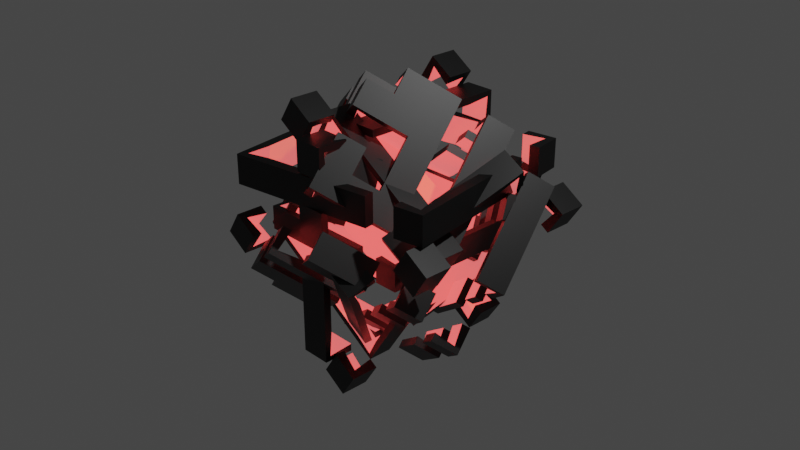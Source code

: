 # Source: dark_tesseract.blend  (saved by Blender 3.6.11; exported with 4.5.12 LTS)
import bpy
from mathutils import Matrix  # noqa: F401  (used for matrix-valued properties, if any)

bpy.ops.wm.read_factory_settings(use_empty=True)
scene = bpy.context.scene
scene.name = 'Scene'

# ---- collections
col_collection = bpy.data.collections.new('Collection'); scene.collection.children.link(col_collection)

# ---- materials (node trees are filled in below, after node groups)
mat_box_out = bpy.data.materials.new('box out')
mat_box_out.alpha_threshold = 0.0
mat_box_out.use_transparent_shadow = False
mat_box_out.roughness = 0.5
mat_box_out.line_color = (0.0, 0.0, 0.0, 1.0)
mat_inner = bpy.data.materials.new('inner')
mat_inner.use_transparent_shadow = False
mat_inner_001 = bpy.data.materials.new('inner.001')
mat_inner_001.use_transparent_shadow = False

# ---- material node trees
mat_box_out.use_nodes = True; mat_box_out.node_tree.nodes.clear()
_N = mat_box_out.node_tree.nodes; _L = mat_box_out.node_tree.links
n0 = _N.new('ShaderNodeOutputMaterial'); n0.name = 'Material Output'; n0.location = (300, 300)
n1 = _N.new('ShaderNodeBsdfPrincipled'); n1.name = 'Principled BSDF'; n1.location = (10, 300)
n1.distribution = 'GGX'
n1.subsurface_method = 'RANDOM_WALK_SKIN'
n1.inputs[0].default_value = (0.0, 0.0, 0.0, 1.0)
n1.inputs[3].default_value = 1.45
n1.inputs[27].default_value = (0.0, 0.0, 0.0, 1.0)
n1.inputs[28].default_value = 1.0
_L.new(n1.outputs[0], n0.inputs[0])
n0.is_active_output = True
mat_inner.use_nodes = True; mat_inner.node_tree.nodes.clear()
_N = mat_inner.node_tree.nodes; _L = mat_inner.node_tree.links
n0 = _N.new('ShaderNodeBsdfPrincipled'); n0.name = 'Principled BSDF'; n0.location = (10, 300)
n0.distribution = 'GGX'
n0.subsurface_method = 'RANDOM_WALK_SKIN'
n0.inputs[0].default_value = (0.8, 0.09271, 0.0, 1.0)
n0.inputs[3].default_value = 1.45
n0.inputs[27].default_value = (1.0, 0.1374, 0.1411, 1.0)
n0.inputs[28].default_value = 1.0
n1 = _N.new('ShaderNodeOutputMaterial'); n1.name = 'Material Output'; n1.location = (300, 300)
_L.new(n0.outputs[0], n1.inputs[0])
n1.is_active_output = True
mat_inner_001.use_nodes = True; mat_inner_001.node_tree.nodes.clear()
_N = mat_inner_001.node_tree.nodes; _L = mat_inner_001.node_tree.links
n0 = _N.new('ShaderNodeBsdfPrincipled'); n0.name = 'Principled BSDF'; n0.location = (10, 300)
n0.distribution = 'GGX'
n0.subsurface_method = 'RANDOM_WALK_SKIN'
n0.inputs[0].default_value = (0.8, 0.09271, 0.0, 1.0)
n0.inputs[3].default_value = 1.45
n0.inputs[27].default_value = (1.0, 0.1374, 0.1411, 1.0)
n0.inputs[28].default_value = 1.0
n1 = _N.new('ShaderNodeOutputMaterial'); n1.name = 'Material Output'; n1.location = (300, 300)
_L.new(n0.outputs[0], n1.inputs[0])
n1.is_active_output = True

# ---- world
world_world = bpy.data.worlds.new('World'); scene.world = world_world
world_world.use_nodes = True; world_world.node_tree.nodes.clear()
_N = world_world.node_tree.nodes; _L = world_world.node_tree.links
n0 = _N.new('ShaderNodeOutputWorld'); n0.name = 'World Output'; n0.location = (300, 300)
n1 = _N.new('ShaderNodeBackground'); n1.name = 'Background'; n1.location = (10, 300)
n1.inputs[0].default_value = (0.05088, 0.05088, 0.05088, 1.0)
_L.new(n1.outputs[0], n0.inputs[0])
n0.is_active_output = True
world_world.color = (0.05088, 0.05088, 0.05088)
world_world.use_sun_shadow = False
world_world.sun_shadow_jitter_overblur = 0.0

# ---- cameras
cam_camera = bpy.data.cameras.new('Camera')
cam_camera.clip_end = 100.0
cam_camera.ortho_scale = 7.314

# ---- lights
light_light = bpy.data.lights.new('Light', 'POINT')
light_light.transmission_factor = 0.0
light_light.energy = 1000.0
light_light.shadow_soft_size = 0.1
light_light.shadow_maximum_resolution = 0.006
light_light.use_absolute_resolution = True

# ---- meshes
me_cube = bpy.data.meshes.new('Cube')
me_cube.from_pydata([(-1.0, 0.7143, -1.0), (-1.0, 0.4286, -1.0), (-1.0, 0.1429, -1.0), (-1.0, -0.1429, -1.0), (-1.0, -0.4286, -1.0), (0.4286, 1.0, -1.0), (0.1429, 1.0, -1.0), (-0.1429, 1.0, -1.0), (-0.4286, 1.0, -1.0), (-0.7143, 1.0, -1.0), (1.0, 1.0, 0.4286), (1.0, 1.0, 0.1429), (1.0, 1.0, -0.1429), (1.0, 1.0, -0.4286), (1.0, 1.0, -0.7143), (-1.0, -1.0, -0.7143), (-1.0, -1.0, -0.4286), (-1.0, -1.0, -0.1429), (-1.0, -1.0, 0.1429), (-1.0, -1.0, 0.4286), (1.0, -1.0, 0.4286), (1.0, -1.0, 0.1429), (1.0, -1.0, -0.1429), (1.0, -1.0, -0.4286), (1.0, -1.0, -0.7143), (-1.0, 1.0, 0.4286), (-1.0, 1.0, 0.1429), (-1.0, 1.0, -0.1429), (-1.0, 1.0, -0.4286), (-1.0, 1.0, -0.7143), (0.4286, -1.0, 1.0), (0.1429, -1.0, 1.0), (-0.1429, -1.0, 1.0), (-0.4286, -1.0, 1.0), (-0.7143, -1.0, 1.0), (1.0, 0.7143, 1.0), (1.0, 0.4286, 1.0), (1.0, 0.1429, 1.0), (1.0, -0.1429, 1.0), (1.0, -0.4286, 1.0), (-0.7143, -1.0, -1.0), (-0.4286, -1.0, -1.0), (-0.1429, -1.0, -1.0), (0.1429, -1.0, -1.0), (0.4286, -1.0, -1.0), (-1.0, -0.4286, 1.0), (-1.0, -0.1429, 1.0), (-1.0, 0.1429, 1.0), (-1.0, 0.4286, 1.0), (-1.0, 0.7143, 1.0), (-0.7143, 1.0, 1.0), (-0.4286, 1.0, 1.0), (-0.1429, 1.0, 1.0), (0.1429, 1.0, 1.0), (0.4286, 1.0, 1.0), (1.0, -0.4286, -1.0), (1.0, -0.1429, -1.0), (1.0, 0.1429, -1.0), (1.0, 0.4286, -1.0), (-0.7143, 1.0, -0.7143), (-0.4286, 1.0, -0.7143), (-0.1429, 1.0, -0.7143), (0.1429, 1.0, -0.7143), (0.4286, 1.0, -0.7143), (0.7143, 1.0, -0.7143), (-0.7143, 1.0, -0.4286), (-0.4286, 1.0, -0.4286), (-0.1429, 1.0, -0.4286), (0.1429, 1.0, -0.4286), (0.4286, 1.0, -0.4286), (0.7143, 1.0, -0.4286), (-0.7143, 1.0, -0.1429), (-0.4286, 1.0, -0.1429), (-0.1429, 1.0, -0.1429), (0.1429, 1.0, -0.1429), (0.4286, 1.0, -0.1429), (0.7143, 1.0, -0.1429), (-0.7143, 1.0, 0.1429), (-0.4286, 1.0, 0.1429), (-0.1429, 1.0, 0.1429), (0.1429, 1.0, 0.1429), (0.4286, 1.0, 0.1429), (0.7143, 1.0, 0.1429), (-0.7143, 1.0, 0.4286), (-0.4286, 1.0, 0.4286), (-0.1429, 1.0, 0.4286), (0.1429, 1.0, 0.4286), (0.4286, 1.0, 0.4286), (0.7143, 1.0, 0.4286), (-0.7143, 1.0, 0.7143), (-0.4286, 1.0, 0.7143), (-0.1429, 1.0, 0.7143), (0.1429, 1.0, 0.7143), (0.4286, 1.0, 0.7143), (1.0, 0.7143, -0.7143), (1.0, 0.4286, -0.7143), (1.0, 0.1429, -0.7143), (1.0, -0.1429, -0.7143), (1.0, -0.4286, -0.7143), (1.0, -0.7143, -0.7143), (1.0, 0.7143, -0.4286), (1.0, 0.4286, -0.4286), (1.0, 0.1429, -0.4286), (1.0, -0.1429, -0.4286), (1.0, -0.4286, -0.4286), (1.0, -0.7143, -0.4286), (1.0, 0.7143, -0.1429), (1.0, -0.1429, -0.1429), (1.0, -0.4286, -0.1429), (1.0, -0.7143, -0.1429), (1.0, 0.7143, 0.1429), (1.0, 0.4286, 0.1429), (1.0, -0.1429, 0.1429), (1.0, -0.4286, 0.1429), (1.0, -0.7143, 0.1429), (1.0, 0.7143, 0.4286), (1.0, 0.4286, 0.4286), (1.0, -0.1429, 0.4286), (1.0, -0.4286, 0.4286), (1.0, -0.7143, 0.4286), (1.0, 0.7143, 0.7143), (1.0, 0.4286, 0.7143), (1.0, 0.1429, 0.7143), (1.0, -0.1429, 0.7143), (1.0, -0.4286, 0.7143), (-0.7143, 0.7143, -1.0), (-0.7143, 0.4286, -1.0), (-0.7143, 0.1429, -1.0), (-0.7143, -0.1429, -1.0), (-0.7143, -0.4286, -1.0), (-0.7143, -0.7143, -1.0), (-0.4286, 0.7143, -1.0), (-0.4286, 0.4286, -1.0), (-0.4286, 0.1429, -1.0), (-0.4286, -0.1429, -1.0), (-0.4286, -0.4286, -1.0), (-0.4286, -0.7143, -1.0), (-0.1429, 0.7143, -1.0), (-0.1429, 0.4286, -1.0), (-0.1429, 0.1429, -1.0), (-0.1429, -0.1429, -1.0), (-0.1429, -0.4286, -1.0), (-0.1429, -0.7143, -1.0), (0.1429, 0.7143, -1.0), (0.1429, 0.4286, -1.0), (0.1429, 0.1429, -1.0), (0.1429, -0.1429, -1.0), (0.1429, -0.4286, -1.0), (0.1429, -0.7143, -1.0), (0.4286, 0.7143, -1.0), (0.4286, 0.4286, -1.0), (0.4286, 0.1429, -1.0), (0.4286, -0.1429, -1.0), (0.4286, -0.4286, -1.0), (0.4286, -0.7143, -1.0), (0.7143, 0.4286, -1.0), (0.7143, 0.1429, -1.0), (0.7143, -0.1429, -1.0), (0.7143, -0.4286, -1.0), (-1.0, -0.7143, -0.7143), (-1.0, -0.4286, -0.7143), (-1.0, -0.1429, -0.7143), (-1.0, 0.1429, -0.7143), (-1.0, 0.4286, -0.7143), (-1.0, 0.7143, -0.7143), (-1.0, -0.7143, -0.4286), (-1.0, -0.4286, -0.4286), (-1.0, -0.1429, -0.4286), (-1.0, 0.1429, -0.4286), (-1.0, 0.4286, -0.4286), (-1.0, 0.7143, -0.4286), (-1.0, -0.7143, -0.1429), (-1.0, -0.4286, -0.1429), (-1.0, -0.1429, -0.1429), (-1.0, 0.1429, -0.1429), (-1.0, 0.4286, -0.1429), (-1.0, 0.7143, -0.1429), (-1.0, -0.7143, 0.1429), (-1.0, -0.4286, 0.1429), (-1.0, -0.1429, 0.1429), (-1.0, 0.1429, 0.1429), (-1.0, 0.4286, 0.1429), (-1.0, 0.7143, 0.1429), (-1.0, -0.7143, 0.4286), (-1.0, -0.4286, 0.4286), (-1.0, -0.1429, 0.4286), (-1.0, 0.1429, 0.4286), (-1.0, 0.4286, 0.4286), (-1.0, 0.7143, 0.4286), (-1.0, -0.4286, 0.7143), (-1.0, -0.1429, 0.7143), (-1.0, 0.1429, 0.7143), (-1.0, 0.4286, 0.7143), (-1.0, 0.7143, 0.7143), (0.7143, -1.0, -0.7143), (0.4286, -1.0, -0.7143), (0.1429, -1.0, -0.7143), (-0.1429, -1.0, -0.7143), (-0.4286, -1.0, -0.7143), (-0.7143, -1.0, -0.7143), (0.7143, -1.0, -0.4286), (0.4286, -1.0, -0.4286), (0.1429, -1.0, -0.4286), (-0.1429, -1.0, -0.4286), (-0.4286, -1.0, -0.4286), (-0.7143, -1.0, -0.4286), (0.7143, -1.0, -0.1429), (0.4286, -1.0, -0.1429), (0.1429, -1.0, -0.1429), (-0.1429, -1.0, -0.1429), (-0.4286, -1.0, -0.1429), (-0.7143, -1.0, -0.1429), (0.7143, -1.0, 0.1429), (0.4286, -1.0, 0.1429), (0.1429, -1.0, 0.1429), (-0.1429, -1.0, 0.1429), (-0.4286, -1.0, 0.1429), (-0.7143, -1.0, 0.1429), (0.7143, -1.0, 0.4286), (0.4286, -1.0, 0.4286), (0.1429, -1.0, 0.4286), (-0.1429, -1.0, 0.4286), (-0.4286, -1.0, 0.4286), (-0.7143, -1.0, 0.4286), (0.4286, -1.0, 0.7143), (0.1429, -1.0, 0.7143), (-0.1429, -1.0, 0.7143), (-0.4286, -1.0, 0.7143), (-0.7143, -1.0, 0.7143), (0.7143, 0.7143, 1.0), (0.7143, 0.4286, 1.0), (0.7143, 0.1429, 1.0), (0.7143, -0.1429, 1.0), (0.7143, -0.4286, 1.0), (0.4286, 0.7143, 1.0), (0.4286, 0.4286, 1.0), (0.4286, 0.1429, 1.0), (0.4286, -0.1429, 1.0), (0.4286, -0.4286, 1.0), (0.4286, -0.7143, 1.0), (0.1429, 0.7143, 1.0), (0.1429, 0.4286, 1.0), (0.1429, 0.1429, 1.0), (0.1429, -0.1429, 1.0), (0.1429, -0.4286, 1.0), (0.1429, -0.7143, 1.0), (-0.1429, 0.7143, 1.0), (-0.1429, 0.4286, 1.0), (-0.1429, 0.1429, 1.0), (-0.1429, -0.1429, 1.0), (-0.1429, -0.4286, 1.0), (-0.1429, -0.7143, 1.0), (-0.4286, 0.7143, 1.0), (-0.4286, 0.4286, 1.0), (-0.4286, 0.1429, 1.0), (-0.4286, -0.1429, 1.0), (-0.4286, -0.4286, 1.0), (-0.4286, -0.7143, 1.0), (-0.7143, 0.7143, 1.0), (-0.7143, 0.4286, 1.0), (-0.7143, 0.1429, 1.0), (-0.7143, -0.1429, 1.0), (-0.7143, -0.4286, 1.0), (-0.7143, -0.7143, 1.0)], [], [(64, 70, 13, 14), (70, 76, 12, 13), (82, 88, 10, 11), (9, 59, 60, 8), (8, 60, 61, 7), (6, 62, 63, 5), (29, 28, 65, 59), (59, 65, 66, 60), (60, 66, 67, 61), (62, 68, 69, 63), (28, 27, 71, 65), (65, 71, 72, 66), (66, 72, 73, 67), (68, 74, 75, 69), (26, 25, 83, 77), (77, 83, 84, 78), (78, 84, 85, 79), (80, 86, 87, 81), (89, 50, 51, 90), (90, 51, 52, 91), (92, 53, 54, 93), (99, 105, 23, 24), (105, 109, 22, 23), (114, 119, 20, 21), (58, 95, 96, 57), (56, 97, 98, 55), (14, 13, 100, 94), (95, 101, 102, 96), (97, 103, 104, 98), (13, 12, 106, 100), (103, 107, 108, 104), (11, 10, 115, 110), (110, 115, 116, 111), (112, 117, 118, 113), (120, 35, 36, 121), (122, 37, 38, 123), (123, 38, 39, 124), (130, 136, 41, 40), (136, 142, 42, 41), (148, 154, 44, 43), (0, 125, 126, 1), (1, 126, 127, 2), (3, 128, 129, 4), (9, 8, 131, 125), (128, 134, 135, 129), (8, 7, 137, 131), (132, 138, 139, 133), (133, 139, 140, 134), (134, 140, 141, 135), (6, 5, 149, 143), (143, 149, 150, 144), (144, 150, 151, 145), (146, 152, 153, 147), (155, 58, 57, 156), (157, 56, 55, 158), (164, 170, 28, 29), (170, 176, 27, 28), (182, 188, 25, 26), (4, 160, 161, 3), (2, 162, 163, 1), (1, 163, 164, 0), (15, 16, 165, 159), (160, 166, 167, 161), (163, 169, 170, 164), (16, 17, 171, 165), (166, 172, 173, 167), (167, 173, 174, 168), (168, 174, 175, 169), (169, 175, 176, 170), (18, 19, 183, 177), (178, 184, 185, 179), (179, 185, 186, 180), (181, 187, 188, 182), (189, 45, 46, 190), (190, 46, 47, 191), (192, 48, 49, 193), (199, 205, 16, 15), (205, 211, 17, 16), (217, 223, 19, 18), (44, 195, 196, 43), (42, 197, 198, 41), (41, 198, 199, 40), (24, 23, 200, 194), (195, 201, 202, 196), (197, 203, 204, 198), (198, 204, 205, 199), (23, 22, 206, 200), (201, 207, 208, 202), (203, 209, 210, 204), (204, 210, 211, 205), (21, 20, 218, 212), (213, 219, 220, 214), (215, 221, 222, 216), (216, 222, 223, 217), (224, 30, 31, 225), (226, 32, 33, 227), (227, 33, 34, 228), (239, 245, 31, 30), (251, 257, 33, 32), (257, 263, 34, 33), (35, 229, 230, 36), (36, 230, 231, 37), (37, 231, 232, 38), (38, 232, 233, 39), (54, 53, 240, 234), (234, 240, 241, 235), (235, 241, 242, 236), (236, 242, 243, 237), (237, 243, 244, 238), (52, 51, 252, 246), (246, 252, 253, 247), (247, 253, 254, 248), (248, 254, 255, 249), (249, 255, 256, 250), (51, 50, 258, 252), (252, 258, 259, 253), (255, 261, 262, 256), (258, 49, 48, 259), (260, 47, 46, 261), (261, 46, 45, 262)])
_uv = me_cube.uv_layers.new(name='UVMap')
_uv.uv.foreach_set('vector', [0.4107, 0.4643, 0.4464, 0.4643, 0.4464, 0.5, 0.4107, 0.5, 0.4464, 0.4643, 0.4821, 0.4643, 0.4821, 0.5, 0.4464, 0.5, 0.5179, 0.4643, 0.5536, 0.4643, 0.5536, 0.5, 0.5179, 0.5, 0.375, 0.2857, 0.4107, 0.2857, 0.4107, 0.3214, 0.375, 0.3214, 0.375, 0.3214, 0.4107, 0.3214, 0.4107, 0.3571, 0.375, 0.3571, 0.375, 0.3929, 0.4107, 0.3929, 0.4107, 0.4286, 0.375, 0.4286, 0.4107, 0.25, 0.4464, 0.25, 0.4464, 0.2857, 0.4107, 0.2857, 0.4107, 0.2857, 0.4464, 0.2857, 0.4464, 0.3214, 0.4107, 0.3214, 0.4107, 0.3214, 0.4464, 0.3214, 0.4464, 0.3571, 0.4107, 0.3571, 0.4107, 0.3929, 0.4464, 0.3929, 0.4464, 0.4286, 0.4107, 0.4286, 0.4464, 0.25, 0.4821, 0.25, 0.4821, 0.2857, 0.4464, 0.2857, 0.4464, 0.2857, 0.4821, 0.2857, 0.4821, 0.3214, 0.4464, 0.3214, 0.4464, 0.3214, 0.4821, 0.3214, 0.4821, 0.3571, 0.4464, 0.3571, 0.4464, 0.3929, 0.4821, 0.3929, 0.4821, 0.4286, 0.4464, 0.4286, 0.5179, 0.25, 0.5536, 0.25, 0.5536, 0.2857, 0.5179, 0.2857, 0.5179, 0.2857, 0.5536, 0.2857, 0.5536, 0.3214, 0.5179, 0.3214, 0.5179, 0.3214, 0.5536, 0.3214, 0.5536, 0.3571, 0.5179, 0.3571, 0.5179, 0.3929, 0.5536, 0.3929, 0.5536, 0.4286, 0.5179, 0.4286, 0.5893, 0.2857, 0.625, 0.2857, 0.625, 0.3214, 0.5893, 0.3214, 0.5893, 0.3214, 0.625, 0.3214, 0.625, 0.3571, 0.5893, 0.3571, 0.5893, 0.3929, 0.625, 0.3929, 0.625, 0.4286, 0.5893, 0.4286, 0.4107, 0.7143, 0.4464, 0.7143, 0.4464, 0.75, 0.4107, 0.75, 0.4464, 0.7143, 0.4821, 0.7143, 0.4821, 0.75, 0.4464, 0.75, 0.5179, 0.7143, 0.5536, 0.7143, 0.5536, 0.75, 0.5179, 0.75, 0.375, 0.5714, 0.4107, 0.5714, 0.4107, 0.6071, 0.375, 0.6071, 0.375, 0.6429, 0.4107, 0.6429, 0.4107, 0.6786, 0.375, 0.6786, 0.4107, 0.5, 0.4464, 0.5, 0.4464, 0.5357, 0.4107, 0.5357, 0.4107, 0.5714, 0.4464, 0.5714, 0.4464, 0.6071, 0.4107, 0.6071, 0.4107, 0.6429, 0.4464, 0.6429, 0.4464, 0.6786, 0.4107, 0.6786, 0.4464, 0.5, 0.4821, 0.5, 0.4821, 0.5357, 0.4464, 0.5357, 0.4464, 0.6429, 0.4821, 0.6429, 0.4821, 0.6786, 0.4464, 0.6786, 0.5179, 0.5, 0.5536, 0.5, 0.5536, 0.5357, 0.5179, 0.5357, 0.5179, 0.5357, 0.5536, 0.5357, 0.5536, 0.5714, 0.5179, 0.5714, 0.5179, 0.6429, 0.5536, 0.6429, 0.5536, 0.6786, 0.5179, 0.6786, 0.5893, 0.5357, 0.625, 0.5357, 0.625, 0.5714, 0.5893, 0.5714, 0.5893, 0.6071, 0.625, 0.6071, 0.625, 0.6429, 0.5893, 0.6429, 0.5893, 0.6429, 0.625, 0.6429, 0.625, 0.6786, 0.5893, 0.6786, 0.1607, 0.7143, 0.1964, 0.7143, 0.1964, 0.75, 0.1607, 0.75, 0.1964, 0.7143, 0.2321, 0.7143, 0.2321, 0.75, 0.1964, 0.75, 0.2679, 0.7143, 0.3036, 0.7143, 0.3036, 0.75, 0.2679, 0.75, 0.125, 0.5357, 0.1607, 0.5357, 0.1607, 0.5714, 0.125, 0.5714, 0.125, 0.5714, 0.1607, 0.5714, 0.1607, 0.6071, 0.125, 0.6071, 0.125, 0.6429, 0.1607, 0.6429, 0.1607, 0.6786, 0.125, 0.6786, 0.1607, 0.5, 0.1964, 0.5, 0.1964, 0.5357, 0.1607, 0.5357, 0.1607, 0.6429, 0.1964, 0.6429, 0.1964, 0.6786, 0.1607, 0.6786, 0.1964, 0.5, 0.2321, 0.5, 0.2321, 0.5357, 0.1964, 0.5357, 0.1964, 0.5714, 0.2321, 0.5714, 0.2321, 0.6071, 0.1964, 0.6071, 0.1964, 0.6071, 0.2321, 0.6071, 0.2321, 0.6429, 0.1964, 0.6429, 0.1964, 0.6429, 0.2321, 0.6429, 0.2321, 0.6786, 0.1964, 0.6786, 0.2679, 0.5, 0.3036, 0.5, 0.3036, 0.5357, 0.2679, 0.5357, 0.2679, 0.5357, 0.3036, 0.5357, 0.3036, 0.5714, 0.2679, 0.5714, 0.2679, 0.5714, 0.3036, 0.5714, 0.3036, 0.6071, 0.2679, 0.6071, 0.2679, 0.6429, 0.3036, 0.6429, 0.3036, 0.6786, 0.2679, 0.6786, 0.3393, 0.5714, 0.375, 0.5714, 0.375, 0.6071, 0.3393, 0.6071, 0.3393, 0.6429, 0.375, 0.6429, 0.375, 0.6786, 0.3393, 0.6786, 0.4107, 0.2143, 0.4464, 0.2143, 0.4464, 0.25, 0.4107, 0.25, 0.4464, 0.2143, 0.4821, 0.2143, 0.4821, 0.25, 0.4464, 0.25, 0.5179, 0.2143, 0.5536, 0.2143, 0.5536, 0.25, 0.5179, 0.25, 0.375, 0.07143, 0.4107, 0.07143, 0.4107, 0.1071, 0.375, 0.1071, 0.375, 0.1429, 0.4107, 0.1429, 0.4107, 0.1786, 0.375, 0.1786, 0.375, 0.1786, 0.4107, 0.1786, 0.4107, 0.2143, 0.375, 0.2143, 0.4107, 0.0, 0.4464, 0.0, 0.4464, 0.03571, 0.4107, 0.03571, 0.4107, 0.07143, 0.4464, 0.07143, 0.4464, 0.1071, 0.4107, 0.1071, 0.4107, 0.1786, 0.4464, 0.1786, 0.4464, 0.2143, 0.4107, 0.2143, 0.4464, 0.0, 0.4821, 0.0, 0.4821, 0.03571, 0.4464, 0.03571, 0.4464, 0.07143, 0.4821, 0.07143, 0.4821, 0.1071, 0.4464, 0.1071, 0.4464, 0.1071, 0.4821, 0.1071, 0.4821, 0.1429, 0.4464, 0.1429, 0.4464, 0.1429, 0.4821, 0.1429, 0.4821, 0.1786, 0.4464, 0.1786, 0.4464, 0.1786, 0.4821, 0.1786, 0.4821, 0.2143, 0.4464, 0.2143, 0.5179, 0.0, 0.5536, 0.0, 0.5536, 0.03571, 0.5179, 0.03571, 0.5179, 0.07143, 0.5536, 0.07143, 0.5536, 0.1071, 0.5179, 0.1071, 0.5179, 0.1071, 0.5536, 0.1071, 0.5536, 0.1429, 0.5179, 0.1429, 0.5179, 0.1786, 0.5536, 0.1786, 0.5536, 0.2143, 0.5179, 0.2143, 0.5893, 0.07143, 0.625, 0.07143, 0.625, 0.1071, 0.5893, 0.1071, 0.5893, 0.1071, 0.625, 0.1071, 0.625, 0.1429, 0.5893, 0.1429, 0.5893, 0.1786, 0.625, 0.1786, 0.625, 0.2143, 0.5893, 0.2143, 0.4107, 0.9643, 0.4464, 0.9643, 0.4464, 1.0, 0.4107, 1.0, 0.4464, 0.9643, 0.4821, 0.9643, 0.4821, 1.0, 0.4464, 1.0, 0.5179, 0.9643, 0.5536, 0.9643, 0.5536, 1.0, 0.5179, 1.0, 0.375, 0.8214, 0.4107, 0.8214, 0.4107, 0.8571, 0.375, 0.8571, 0.375, 0.8929, 0.4107, 0.8929, 0.4107, 0.9286, 0.375, 0.9286, 0.375, 0.9286, 0.4107, 0.9286, 0.4107, 0.9643, 0.375, 0.9643, 0.4107, 0.75, 0.4464, 0.75, 0.4464, 0.7857, 0.4107, 0.7857, 0.4107, 0.8214, 0.4464, 0.8214, 0.4464, 0.8571, 0.4107, 0.8571, 0.4107, 0.8929, 0.4464, 0.8929, 0.4464, 0.9286, 0.4107, 0.9286, 0.4107, 0.9286, 0.4464, 0.9286, 0.4464, 0.9643, 0.4107, 0.9643, 0.4464, 0.75, 0.4821, 0.75, 0.4821, 0.7857, 0.4464, 0.7857, 0.4464, 0.8214, 0.4821, 0.8214, 0.4821, 0.8571, 0.4464, 0.8571, 0.4464, 0.8929, 0.4821, 0.8929, 0.4821, 0.9286, 0.4464, 0.9286, 0.4464, 0.9286, 0.4821, 0.9286, 0.4821, 0.9643, 0.4464, 0.9643, 0.5179, 0.75, 0.5536, 0.75, 0.5536, 0.7857, 0.5179, 0.7857, 0.5179, 0.8214, 0.5536, 0.8214, 0.5536, 0.8571, 0.5179, 0.8571, 0.5179, 0.8929, 0.5536, 0.8929, 0.5536, 0.9286, 0.5179, 0.9286, 0.5179, 0.9286, 0.5536, 0.9286, 0.5536, 0.9643, 0.5179, 0.9643, 0.5893, 0.8214, 0.625, 0.8214, 0.625, 0.8571, 0.5893, 0.8571, 0.5893, 0.8929, 0.625, 0.8929, 0.625, 0.9286, 0.5893, 0.9286, 0.5893, 0.9286, 0.625, 0.9286, 0.625, 0.9643, 0.5893, 0.9643, 0.6964, 0.7143, 0.7321, 0.7143, 0.7321, 0.75, 0.6964, 0.75, 0.7679, 0.7143, 0.8036, 0.7143, 0.8036, 0.75, 0.7679, 0.75, 0.8036, 0.7143, 0.8393, 0.7143, 0.8393, 0.75, 0.8036, 0.75, 0.625, 0.5357, 0.6607, 0.5357, 0.6607, 0.5714, 0.625, 0.5714, 0.625, 0.5714, 0.6607, 0.5714, 0.6607, 0.6071, 0.625, 0.6071, 0.625, 0.6071, 0.6607, 0.6071, 0.6607, 0.6429, 0.625, 0.6429, 0.625, 0.6429, 0.6607, 0.6429, 0.6607, 0.6786, 0.625, 0.6786, 0.6964, 0.5, 0.7321, 0.5, 0.7321, 0.5357, 0.6964, 0.5357, 0.6964, 0.5357, 0.7321, 0.5357, 0.7321, 0.5714, 0.6964, 0.5714, 0.6964, 0.5714, 0.7321, 0.5714, 0.7321, 0.6071, 0.6964, 0.6071, 0.6964, 0.6071, 0.7321, 0.6071, 0.7321, 0.6429, 0.6964, 0.6429, 0.6964, 0.6429, 0.7321, 0.6429, 0.7321, 0.6786, 0.6964, 0.6786, 0.7679, 0.5, 0.8036, 0.5, 0.8036, 0.5357, 0.7679, 0.5357, 0.7679, 0.5357, 0.8036, 0.5357, 0.8036, 0.5714, 0.7679, 0.5714, 0.7679, 0.5714, 0.8036, 0.5714, 0.8036, 0.6071, 0.7679, 0.6071, 0.7679, 0.6071, 0.8036, 0.6071, 0.8036, 0.6429, 0.7679, 0.6429, 0.7679, 0.6429, 0.8036, 0.6429, 0.8036, 0.6786, 0.7679, 0.6786, 0.8036, 0.5, 0.8393, 0.5, 0.8393, 0.5357, 0.8036, 0.5357, 0.8036, 0.5357, 0.8393, 0.5357, 0.8393, 0.5714, 0.8036, 0.5714, 0.8036, 0.6429, 0.8393, 0.6429, 0.8393, 0.6786, 0.8036, 0.6786, 0.8393, 0.5357, 0.875, 0.5357, 0.875, 0.5714, 0.8393, 0.5714, 0.8393, 0.6071, 0.875, 0.6071, 0.875, 0.6429, 0.8393, 0.6429, 0.8393, 0.6429, 0.875, 0.6429, 0.875, 0.6786, 0.8393, 0.6786])
me_cube.materials.append(mat_box_out)
me_cube.materials.append(mat_inner)
me_cube.use_mirror_vertex_groups = False
me_cube.update()
me_cube_001 = bpy.data.meshes.new('Cube.001')
me_cube_001.from_pydata([(-1.0, -0.4286, -1.0), (-1.0, -0.7143, -1.0), (1.0, -0.4286, 1.0), (1.0, -0.7143, 1.0), (-1.0, -0.7143, 1.0), (-1.0, -0.4286, 1.0), (1.0, -0.7143, -1.0), (1.0, -0.4286, -1.0), (1.0, -0.4286, -0.7143), (1.0, -0.7143, -0.7143), (1.0, -0.4286, -0.4286), (1.0, -0.7143, -0.4286), (1.0, -0.4286, -0.1429), (1.0, -0.7143, -0.1429), (1.0, -0.4286, 0.1429), (1.0, -0.7143, 0.1429), (1.0, -0.4286, 0.4286), (1.0, -0.7143, 0.4286), (1.0, -0.4286, 0.7143), (1.0, -0.7143, 0.7143), (-0.7143, -0.4286, -1.0), (-0.7143, -0.7143, -1.0), (-0.4286, -0.4286, -1.0), (-0.4286, -0.7143, -1.0), (-0.1429, -0.4286, -1.0), (-0.1429, -0.7143, -1.0), (0.1429, -0.4286, -1.0), (0.1429, -0.7143, -1.0), (0.4286, -0.4286, -1.0), (0.4286, -0.7143, -1.0), (0.7143, -0.4286, -1.0), (0.7143, -0.7143, -1.0), (-1.0, -0.7143, -0.7143), (-1.0, -0.4286, -0.7143), (-1.0, -0.7143, -0.4286), (-1.0, -0.4286, -0.4286), (-1.0, -0.7143, -0.1429), (-1.0, -0.4286, -0.1429), (-1.0, -0.7143, 0.1429), (-1.0, -0.4286, 0.1429), (-1.0, -0.7143, 0.4286), (-1.0, -0.4286, 0.4286), (-1.0, -0.7143, 0.7143), (-1.0, -0.4286, 0.7143), (0.7143, -0.4286, 1.0), (0.7143, -0.7143, 1.0), (0.4286, -0.4286, 1.0), (0.4286, -0.7143, 1.0), (0.1429, -0.4286, 1.0), (0.1429, -0.7143, 1.0), (-0.1429, -0.4286, 1.0), (-0.1429, -0.7143, 1.0), (-0.4286, -0.4286, 1.0), (-0.4286, -0.7143, 1.0), (-0.7143, -0.4286, 1.0), (-0.7143, -0.7143, 1.0)], [], [(7, 8, 9, 6), (8, 10, 11, 9), (10, 12, 13, 11), (12, 14, 15, 13), (14, 16, 17, 15), (16, 18, 19, 17), (18, 2, 3, 19), (0, 20, 21, 1), (20, 22, 23, 21), (22, 24, 25, 23), (24, 26, 27, 25), (26, 28, 29, 27), (28, 30, 31, 29), (30, 7, 6, 31), (1, 32, 33, 0), (32, 34, 35, 33), (34, 36, 37, 35), (36, 38, 39, 37), (38, 40, 41, 39), (40, 42, 43, 41), (42, 4, 5, 43), (2, 44, 45, 3), (44, 46, 47, 45), (46, 48, 49, 47), (48, 50, 51, 49), (50, 52, 53, 51), (52, 54, 55, 53), (54, 5, 4, 55)])
_uv = me_cube_001.uv_layers.new(name='UVMap')
_uv.uv.foreach_set('vector', [0.375, 0.6786, 0.4107, 0.6786, 0.4107, 0.7143, 0.375, 0.7143, 0.4107, 0.6786, 0.4464, 0.6786, 0.4464, 0.7143, 0.4107, 0.7143, 0.4464, 0.6786, 0.4821, 0.6786, 0.4821, 0.7143, 0.4464, 0.7143, 0.4821, 0.6786, 0.5179, 0.6786, 0.5179, 0.7143, 0.4821, 0.7143, 0.5179, 0.6786, 0.5536, 0.6786, 0.5536, 0.7143, 0.5179, 0.7143, 0.5536, 0.6786, 0.5893, 0.6786, 0.5893, 0.7143, 0.5536, 0.7143, 0.5893, 0.6786, 0.625, 0.6786, 0.625, 0.7143, 0.5893, 0.7143, 0.125, 0.6786, 0.1607, 0.6786, 0.1607, 0.7143, 0.125, 0.7143, 0.1607, 0.6786, 0.1964, 0.6786, 0.1964, 0.7143, 0.1607, 0.7143, 0.1964, 0.6786, 0.2321, 0.6786, 0.2321, 0.7143, 0.1964, 0.7143, 0.2321, 0.6786, 0.2679, 0.6786, 0.2679, 0.7143, 0.2321, 0.7143, 0.2679, 0.6786, 0.3036, 0.6786, 0.3036, 0.7143, 0.2679, 0.7143, 0.3036, 0.6786, 0.3393, 0.6786, 0.3393, 0.7143, 0.3036, 0.7143, 0.3393, 0.6786, 0.375, 0.6786, 0.375, 0.7143, 0.3393, 0.7143, 0.375, 0.03571, 0.4107, 0.03571, 0.4107, 0.07143, 0.375, 0.07143, 0.4107, 0.03571, 0.4464, 0.03571, 0.4464, 0.07143, 0.4107, 0.07143, 0.4464, 0.03571, 0.4821, 0.03571, 0.4821, 0.07143, 0.4464, 0.07143, 0.4821, 0.03571, 0.5179, 0.03571, 0.5179, 0.07143, 0.4821, 0.07143, 0.5179, 0.03571, 0.5536, 0.03571, 0.5536, 0.07143, 0.5179, 0.07143, 0.5536, 0.03571, 0.5893, 0.03571, 0.5893, 0.07143, 0.5536, 0.07143, 0.5893, 0.03571, 0.625, 0.03571, 0.625, 0.07143, 0.5893, 0.07143, 0.625, 0.6786, 0.6607, 0.6786, 0.6607, 0.7143, 0.625, 0.7143, 0.6607, 0.6786, 0.6964, 0.6786, 0.6964, 0.7143, 0.6607, 0.7143, 0.6964, 0.6786, 0.7321, 0.6786, 0.7321, 0.7143, 0.6964, 0.7143, 0.7321, 0.6786, 0.7679, 0.6786, 0.7679, 0.7143, 0.7321, 0.7143, 0.7679, 0.6786, 0.8036, 0.6786, 0.8036, 0.7143, 0.7679, 0.7143, 0.8036, 0.6786, 0.8393, 0.6786, 0.8393, 0.7143, 0.8036, 0.7143, 0.8393, 0.6786, 0.875, 0.6786, 0.875, 0.7143, 0.8393, 0.7143])
me_cube_001.materials.append(mat_box_out)
me_cube_001.materials.append(mat_inner)
me_cube_001.use_mirror_vertex_groups = False
me_cube_001.update()
me_cube_002 = bpy.data.meshes.new('Cube.002')
me_cube_002.from_pydata([(0.7143, 1.0, -1.0), (0.4286, 1.0, -1.0), (0.7143, -1.0, 1.0), (0.4286, -1.0, 1.0), (0.4286, -1.0, -1.0), (0.7143, -1.0, -1.0), (0.4286, 1.0, 1.0), (0.7143, 1.0, 1.0), (0.4286, 1.0, -0.7143), (0.7143, 1.0, -0.7143), (0.4286, 1.0, -0.4286), (0.7143, 1.0, -0.4286), (0.4286, 1.0, -0.1429), (0.7143, 1.0, -0.1429), (0.4286, 1.0, 0.1429), (0.7143, 1.0, 0.1429), (0.4286, 1.0, 0.4286), (0.7143, 1.0, 0.4286), (0.4286, 1.0, 0.7143), (0.7143, 1.0, 0.7143), (0.4286, 0.7143, -1.0), (0.4286, 0.4286, -1.0), (0.4286, 0.1429, -1.0), (0.4286, -0.1429, -1.0), (0.4286, -0.4286, -1.0), (0.4286, -0.7143, -1.0), (0.7143, 0.7143, -1.0), (0.7143, 0.4286, -1.0), (0.7143, 0.1429, -1.0), (0.7143, -0.1429, -1.0), (0.7143, -0.4286, -1.0), (0.7143, -0.7143, -1.0), (0.7143, -1.0, -0.7143), (0.4286, -1.0, -0.7143), (0.7143, -1.0, -0.4286), (0.4286, -1.0, -0.4286), (0.7143, -1.0, -0.1429), (0.4286, -1.0, -0.1429), (0.7143, -1.0, 0.1429), (0.4286, -1.0, 0.1429), (0.7143, -1.0, 0.4286), (0.4286, -1.0, 0.4286), (0.7143, -1.0, 0.7143), (0.4286, -1.0, 0.7143), (0.7143, 0.7143, 1.0), (0.7143, 0.4286, 1.0), (0.7143, 0.1429, 1.0), (0.7143, -0.1429, 1.0), (0.7143, -0.4286, 1.0), (0.7143, -0.7143, 1.0), (0.4286, 0.7143, 1.0), (0.4286, 0.4286, 1.0), (0.4286, 0.1429, 1.0), (0.4286, -0.1429, 1.0), (0.4286, -0.4286, 1.0), (0.4286, -0.7143, 1.0)], [], [(1, 8, 9, 0), (8, 10, 11, 9), (10, 12, 13, 11), (12, 14, 15, 13), (14, 16, 17, 15), (16, 18, 19, 17), (18, 6, 7, 19), (25, 31, 5, 4), (1, 0, 26, 20), (20, 26, 27, 21), (21, 27, 28, 22), (22, 28, 29, 23), (23, 29, 30, 24), (5, 32, 33, 4), (32, 34, 35, 33), (34, 36, 37, 35), (36, 38, 39, 37), (38, 40, 41, 39), (40, 42, 43, 41), (42, 2, 3, 43), (49, 55, 3, 2), (7, 6, 50, 44), (44, 50, 51, 45), (45, 51, 52, 46), (46, 52, 53, 47), (47, 53, 54, 48)])
_uv = me_cube_002.uv_layers.new(name='UVMap')
_uv.uv.foreach_set('vector', [0.375, 0.4286, 0.4107, 0.4286, 0.4107, 0.4643, 0.375, 0.4643, 0.4107, 0.4286, 0.4464, 0.4286, 0.4464, 0.4643, 0.4107, 0.4643, 0.4464, 0.4286, 0.4821, 0.4286, 0.4821, 0.4643, 0.4464, 0.4643, 0.4821, 0.4286, 0.5179, 0.4286, 0.5179, 0.4643, 0.4821, 0.4643, 0.5179, 0.4286, 0.5536, 0.4286, 0.5536, 0.4643, 0.5179, 0.4643, 0.5536, 0.4286, 0.5893, 0.4286, 0.5893, 0.4643, 0.5536, 0.4643, 0.5893, 0.4286, 0.625, 0.4286, 0.625, 0.4643, 0.5893, 0.4643, 0.3036, 0.7143, 0.3393, 0.7143, 0.3393, 0.75, 0.3036, 0.75, 0.3036, 0.5, 0.3393, 0.5, 0.3393, 0.5357, 0.3036, 0.5357, 0.3036, 0.5357, 0.3393, 0.5357, 0.3393, 0.5714, 0.3036, 0.5714, 0.3036, 0.5714, 0.3393, 0.5714, 0.3393, 0.6071, 0.3036, 0.6071, 0.3036, 0.6071, 0.3393, 0.6071, 0.3393, 0.6429, 0.3036, 0.6429, 0.3036, 0.6429, 0.3393, 0.6429, 0.3393, 0.6786, 0.3036, 0.6786, 0.375, 0.7857, 0.4107, 0.7857, 0.4107, 0.8214, 0.375, 0.8214, 0.4107, 0.7857, 0.4464, 0.7857, 0.4464, 0.8214, 0.4107, 0.8214, 0.4464, 0.7857, 0.4821, 0.7857, 0.4821, 0.8214, 0.4464, 0.8214, 0.4821, 0.7857, 0.5179, 0.7857, 0.5179, 0.8214, 0.4821, 0.8214, 0.5179, 0.7857, 0.5536, 0.7857, 0.5536, 0.8214, 0.5179, 0.8214, 0.5536, 0.7857, 0.5893, 0.7857, 0.5893, 0.8214, 0.5536, 0.8214, 0.5893, 0.7857, 0.625, 0.7857, 0.625, 0.8214, 0.5893, 0.8214, 0.6607, 0.7143, 0.6964, 0.7143, 0.6964, 0.75, 0.6607, 0.75, 0.6607, 0.5, 0.6964, 0.5, 0.6964, 0.5357, 0.6607, 0.5357, 0.6607, 0.5357, 0.6964, 0.5357, 0.6964, 0.5714, 0.6607, 0.5714, 0.6607, 0.5714, 0.6964, 0.5714, 0.6964, 0.6071, 0.6607, 0.6071, 0.6607, 0.6071, 0.6964, 0.6071, 0.6964, 0.6429, 0.6607, 0.6429, 0.6607, 0.6429, 0.6964, 0.6429, 0.6964, 0.6786, 0.6607, 0.6786])
me_cube_002.materials.append(mat_box_out)
me_cube_002.materials.append(mat_inner)
me_cube_002.use_mirror_vertex_groups = False
me_cube_002.update()
me_cube_003 = bpy.data.meshes.new('Cube.003')
me_cube_003.from_pydata([(1.0, 1.0, 0.1429), (1.0, 1.0, -0.1429), (-1.0, -1.0, -0.1429), (-1.0, -1.0, 0.1429), (1.0, -1.0, 0.1429), (1.0, -1.0, -0.1429), (-1.0, 1.0, 0.1429), (-1.0, 1.0, -0.1429), (-0.7143, 1.0, -0.1429), (-0.4286, 1.0, -0.1429), (-0.1429, 1.0, -0.1429), (0.1429, 1.0, -0.1429), (0.4286, 1.0, -0.1429), (0.7143, 1.0, -0.1429), (-0.7143, 1.0, 0.1429), (-0.4286, 1.0, 0.1429), (-0.1429, 1.0, 0.1429), (0.1429, 1.0, 0.1429), (0.4286, 1.0, 0.1429), (0.7143, 1.0, 0.1429), (1.0, 0.7143, -0.1429), (1.0, 0.4286, -0.1429), (1.0, 0.1429, -0.1429), (1.0, -0.1429, -0.1429), (1.0, -0.4286, -0.1429), (1.0, -0.7143, -0.1429), (1.0, 0.7143, 0.1429), (1.0, 0.4286, 0.1429), (1.0, 0.1429, 0.1429), (1.0, -0.1429, 0.1429), (1.0, -0.4286, 0.1429), (1.0, -0.7143, 0.1429), (-1.0, -0.7143, -0.1429), (-1.0, -0.4286, -0.1429), (-1.0, -0.1429, -0.1429), (-1.0, 0.1429, -0.1429), (-1.0, 0.4286, -0.1429), (-1.0, 0.7143, -0.1429), (-1.0, -0.7143, 0.1429), (-1.0, -0.4286, 0.1429), (-1.0, -0.1429, 0.1429), (-1.0, 0.1429, 0.1429), (-1.0, 0.4286, 0.1429), (-1.0, 0.7143, 0.1429), (0.7143, -1.0, -0.1429), (0.4286, -1.0, -0.1429), (0.1429, -1.0, -0.1429), (-0.1429, -1.0, -0.1429), (-0.4286, -1.0, -0.1429), (-0.7143, -1.0, -0.1429), (0.7143, -1.0, 0.1429), (0.4286, -1.0, 0.1429), (0.1429, -1.0, 0.1429), (-0.1429, -1.0, 0.1429), (-0.4286, -1.0, 0.1429), (-0.7143, -1.0, 0.1429)], [], [(13, 19, 0, 1), (7, 6, 14, 8), (8, 14, 15, 9), (9, 15, 16, 10), (10, 16, 17, 11), (11, 17, 18, 12), (25, 31, 4, 5), (1, 0, 26, 20), (20, 26, 27, 21), (21, 27, 28, 22), (22, 28, 29, 23), (23, 29, 30, 24), (37, 43, 6, 7), (2, 3, 38, 32), (33, 39, 40, 34), (34, 40, 41, 35), (35, 41, 42, 36), (36, 42, 43, 37), (49, 55, 3, 2), (5, 4, 50, 44), (45, 51, 52, 46), (46, 52, 53, 47), (47, 53, 54, 48), (48, 54, 55, 49)])
_uv = me_cube_003.uv_layers.new(name='UVMap')
_uv.uv.foreach_set('vector', [0.4821, 0.4643, 0.5179, 0.4643, 0.5179, 0.5, 0.4821, 0.5, 0.4821, 0.25, 0.5179, 0.25, 0.5179, 0.2857, 0.4821, 0.2857, 0.4821, 0.2857, 0.5179, 0.2857, 0.5179, 0.3214, 0.4821, 0.3214, 0.4821, 0.3214, 0.5179, 0.3214, 0.5179, 0.3571, 0.4821, 0.3571, 0.4821, 0.3571, 0.5179, 0.3571, 0.5179, 0.3929, 0.4821, 0.3929, 0.4821, 0.3929, 0.5179, 0.3929, 0.5179, 0.4286, 0.4821, 0.4286, 0.4821, 0.7143, 0.5179, 0.7143, 0.5179, 0.75, 0.4821, 0.75, 0.4821, 0.5, 0.5179, 0.5, 0.5179, 0.5357, 0.4821, 0.5357, 0.4821, 0.5357, 0.5179, 0.5357, 0.5179, 0.5714, 0.4821, 0.5714, 0.4821, 0.5714, 0.5179, 0.5714, 0.5179, 0.6071, 0.4821, 0.6071, 0.4821, 0.6071, 0.5179, 0.6071, 0.5179, 0.6429, 0.4821, 0.6429, 0.4821, 0.6429, 0.5179, 0.6429, 0.5179, 0.6786, 0.4821, 0.6786, 0.4821, 0.2143, 0.5179, 0.2143, 0.5179, 0.25, 0.4821, 0.25, 0.4821, 0.0, 0.5179, 0.0, 0.5179, 0.03571, 0.4821, 0.03571, 0.4821, 0.07143, 0.5179, 0.07143, 0.5179, 0.1071, 0.4821, 0.1071, 0.4821, 0.1071, 0.5179, 0.1071, 0.5179, 0.1429, 0.4821, 0.1429, 0.4821, 0.1429, 0.5179, 0.1429, 0.5179, 0.1786, 0.4821, 0.1786, 0.4821, 0.1786, 0.5179, 0.1786, 0.5179, 0.2143, 0.4821, 0.2143, 0.4821, 0.9643, 0.5179, 0.9643, 0.5179, 1.0, 0.4821, 1.0, 0.4821, 0.75, 0.5179, 0.75, 0.5179, 0.7857, 0.4821, 0.7857, 0.4821, 0.8214, 0.5179, 0.8214, 0.5179, 0.8571, 0.4821, 0.8571, 0.4821, 0.8571, 0.5179, 0.8571, 0.5179, 0.8929, 0.4821, 0.8929, 0.4821, 0.8929, 0.5179, 0.8929, 0.5179, 0.9286, 0.4821, 0.9286, 0.4821, 0.9286, 0.5179, 0.9286, 0.5179, 0.9643, 0.4821, 0.9643])
me_cube_003.materials.append(mat_box_out)
me_cube_003.materials.append(mat_inner)
me_cube_003.use_mirror_vertex_groups = False
me_cube_003.update()
me_cube_004 = bpy.data.meshes.new('Cube.004')
me_cube_004.from_pydata([(1.0, 1.0, 0.7143), (1.0, 1.0, 0.4286), (-1.0, -1.0, 0.4286), (-1.0, -1.0, 0.7143), (1.0, -1.0, 0.7143), (1.0, -1.0, 0.4286), (-1.0, 1.0, 0.7143), (-1.0, 1.0, 0.4286), (-0.7143, 1.0, 0.4286), (-0.4286, 1.0, 0.4286), (-0.1429, 1.0, 0.4286), (0.1429, 1.0, 0.4286), (0.4286, 1.0, 0.4286), (0.7143, 1.0, 0.4286), (-0.7143, 1.0, 0.7143), (-0.4286, 1.0, 0.7143), (-0.1429, 1.0, 0.7143), (0.1429, 1.0, 0.7143), (0.4286, 1.0, 0.7143), (0.7143, 1.0, 0.7143), (1.0, 0.7143, 0.4286), (1.0, 0.4286, 0.4286), (1.0, 0.1429, 0.4286), (1.0, -0.1429, 0.4286), (1.0, -0.4286, 0.4286), (1.0, -0.7143, 0.4286), (1.0, 0.7143, 0.7143), (1.0, 0.4286, 0.7143), (1.0, 0.1429, 0.7143), (1.0, -0.1429, 0.7143), (1.0, -0.4286, 0.7143), (1.0, -0.7143, 0.7143), (-1.0, -0.7143, 0.4286), (-1.0, -0.4286, 0.4286), (-1.0, -0.1429, 0.4286), (-1.0, 0.1429, 0.4286), (-1.0, 0.4286, 0.4286), (-1.0, 0.7143, 0.4286), (-1.0, -0.7143, 0.7143), (-1.0, -0.4286, 0.7143), (-1.0, -0.1429, 0.7143), (-1.0, 0.1429, 0.7143), (-1.0, 0.4286, 0.7143), (-1.0, 0.7143, 0.7143), (0.7143, -1.0, 0.4286), (0.4286, -1.0, 0.4286), (0.1429, -1.0, 0.4286), (-0.1429, -1.0, 0.4286), (-0.4286, -1.0, 0.4286), (-0.7143, -1.0, 0.4286), (0.7143, -1.0, 0.7143), (0.4286, -1.0, 0.7143), (0.1429, -1.0, 0.7143), (-0.1429, -1.0, 0.7143), (-0.4286, -1.0, 0.7143), (-0.7143, -1.0, 0.7143)], [], [(13, 19, 0, 1), (7, 6, 14, 8), (8, 14, 15, 9), (9, 15, 16, 10), (10, 16, 17, 11), (11, 17, 18, 12), (25, 31, 4, 5), (1, 0, 26, 20), (20, 26, 27, 21), (21, 27, 28, 22), (22, 28, 29, 23), (23, 29, 30, 24), (37, 43, 6, 7), (2, 3, 38, 32), (33, 39, 40, 34), (34, 40, 41, 35), (35, 41, 42, 36), (36, 42, 43, 37), (49, 55, 3, 2), (5, 4, 50, 44), (45, 51, 52, 46), (46, 52, 53, 47), (47, 53, 54, 48), (48, 54, 55, 49)])
_uv = me_cube_004.uv_layers.new(name='UVMap')
_uv.uv.foreach_set('vector', [0.5536, 0.4643, 0.5893, 0.4643, 0.5893, 0.5, 0.5536, 0.5, 0.5536, 0.25, 0.5893, 0.25, 0.5893, 0.2857, 0.5536, 0.2857, 0.5536, 0.2857, 0.5893, 0.2857, 0.5893, 0.3214, 0.5536, 0.3214, 0.5536, 0.3214, 0.5893, 0.3214, 0.5893, 0.3571, 0.5536, 0.3571, 0.5536, 0.3571, 0.5893, 0.3571, 0.5893, 0.3929, 0.5536, 0.3929, 0.5536, 0.3929, 0.5893, 0.3929, 0.5893, 0.4286, 0.5536, 0.4286, 0.5536, 0.7143, 0.5893, 0.7143, 0.5893, 0.75, 0.5536, 0.75, 0.5536, 0.5, 0.5893, 0.5, 0.5893, 0.5357, 0.5536, 0.5357, 0.5536, 0.5357, 0.5893, 0.5357, 0.5893, 0.5714, 0.5536, 0.5714, 0.5536, 0.5714, 0.5893, 0.5714, 0.5893, 0.6071, 0.5536, 0.6071, 0.5536, 0.6071, 0.5893, 0.6071, 0.5893, 0.6429, 0.5536, 0.6429, 0.5536, 0.6429, 0.5893, 0.6429, 0.5893, 0.6786, 0.5536, 0.6786, 0.5536, 0.2143, 0.5893, 0.2143, 0.5893, 0.25, 0.5536, 0.25, 0.5536, 0.0, 0.5893, 0.0, 0.5893, 0.03571, 0.5536, 0.03571, 0.5536, 0.07143, 0.5893, 0.07143, 0.5893, 0.1071, 0.5536, 0.1071, 0.5536, 0.1071, 0.5893, 0.1071, 0.5893, 0.1429, 0.5536, 0.1429, 0.5536, 0.1429, 0.5893, 0.1429, 0.5893, 0.1786, 0.5536, 0.1786, 0.5536, 0.1786, 0.5893, 0.1786, 0.5893, 0.2143, 0.5536, 0.2143, 0.5536, 0.9643, 0.5893, 0.9643, 0.5893, 1.0, 0.5536, 1.0, 0.5536, 0.75, 0.5893, 0.75, 0.5893, 0.7857, 0.5536, 0.7857, 0.5536, 0.8214, 0.5893, 0.8214, 0.5893, 0.8571, 0.5536, 0.8571, 0.5536, 0.8571, 0.5893, 0.8571, 0.5893, 0.8929, 0.5536, 0.8929, 0.5536, 0.8929, 0.5893, 0.8929, 0.5893, 0.9286, 0.5536, 0.9286, 0.5536, 0.9286, 0.5893, 0.9286, 0.5893, 0.9643, 0.5536, 0.9643])
me_cube_004.materials.append(mat_box_out)
me_cube_004.materials.append(mat_inner)
me_cube_004.use_mirror_vertex_groups = False
me_cube_004.update()
me_cube_005 = bpy.data.meshes.new('Cube.005')
me_cube_005.from_pydata([(0.1429, 1.0, -1.0), (-0.1429, 1.0, -1.0), (0.1429, -1.0, 1.0), (-0.1429, -1.0, 1.0), (-0.1429, -1.0, -1.0), (0.1429, -1.0, -1.0), (-0.1429, 1.0, 1.0), (0.1429, 1.0, 1.0), (-0.1429, 1.0, -0.7143), (0.1429, 1.0, -0.7143), (-0.1429, 1.0, -0.4286), (0.1429, 1.0, -0.4286), (-0.1429, 1.0, -0.1429), (0.1429, 1.0, -0.1429), (-0.1429, 1.0, 0.1429), (0.1429, 1.0, 0.1429), (-0.1429, 1.0, 0.4286), (0.1429, 1.0, 0.4286), (-0.1429, 1.0, 0.7143), (0.1429, 1.0, 0.7143), (-0.1429, 0.7143, -1.0), (-0.1429, 0.4286, -1.0), (-0.1429, 0.1429, -1.0), (-0.1429, -0.1429, -1.0), (-0.1429, -0.4286, -1.0), (-0.1429, -0.7143, -1.0), (0.1429, 0.7143, -1.0), (0.1429, 0.4286, -1.0), (0.1429, 0.1429, -1.0), (0.1429, -0.1429, -1.0), (0.1429, -0.4286, -1.0), (0.1429, -0.7143, -1.0), (0.1429, -1.0, -0.7143), (-0.1429, -1.0, -0.7143), (0.1429, -1.0, -0.4286), (-0.1429, -1.0, -0.4286), (0.1429, -1.0, -0.1429), (-0.1429, -1.0, -0.1429), (0.1429, -1.0, 0.1429), (-0.1429, -1.0, 0.1429), (0.1429, -1.0, 0.4286), (-0.1429, -1.0, 0.4286), (0.1429, -1.0, 0.7143), (-0.1429, -1.0, 0.7143), (0.1429, 0.7143, 1.0), (0.1429, 0.4286, 1.0), (0.1429, 0.1429, 1.0), (0.1429, -0.1429, 1.0), (0.1429, -0.4286, 1.0), (0.1429, -0.7143, 1.0), (-0.1429, 0.7143, 1.0), (-0.1429, 0.4286, 1.0), (-0.1429, 0.1429, 1.0), (-0.1429, -0.1429, 1.0), (-0.1429, -0.4286, 1.0), (-0.1429, -0.7143, 1.0)], [], [(1, 8, 9, 0), (8, 10, 11, 9), (10, 12, 13, 11), (14, 16, 17, 15), (18, 6, 7, 19), (25, 31, 5, 4), (1, 0, 26, 20), (20, 26, 27, 21), (21, 27, 28, 22), (22, 28, 29, 23), (23, 29, 30, 24), (5, 32, 33, 4), (32, 34, 35, 33), (34, 36, 37, 35), (38, 40, 41, 39), (42, 2, 3, 43), (49, 55, 3, 2), (7, 6, 50, 44), (44, 50, 51, 45), (45, 51, 52, 46), (46, 52, 53, 47), (47, 53, 54, 48)])
_uv = me_cube_005.uv_layers.new(name='UVMap')
_uv.uv.foreach_set('vector', [0.375, 0.3571, 0.4107, 0.3571, 0.4107, 0.3929, 0.375, 0.3929, 0.4107, 0.3571, 0.4464, 0.3571, 0.4464, 0.3929, 0.4107, 0.3929, 0.4464, 0.3571, 0.4821, 0.3571, 0.4821, 0.3929, 0.4464, 0.3929, 0.5179, 0.3571, 0.5536, 0.3571, 0.5536, 0.3929, 0.5179, 0.3929, 0.5893, 0.3571, 0.625, 0.3571, 0.625, 0.3929, 0.5893, 0.3929, 0.2321, 0.7143, 0.2679, 0.7143, 0.2679, 0.75, 0.2321, 0.75, 0.2321, 0.5, 0.2679, 0.5, 0.2679, 0.5357, 0.2321, 0.5357, 0.2321, 0.5357, 0.2679, 0.5357, 0.2679, 0.5714, 0.2321, 0.5714, 0.2321, 0.5714, 0.2679, 0.5714, 0.2679, 0.6071, 0.2321, 0.6071, 0.2321, 0.6071, 0.2679, 0.6071, 0.2679, 0.6429, 0.2321, 0.6429, 0.2321, 0.6429, 0.2679, 0.6429, 0.2679, 0.6786, 0.2321, 0.6786, 0.375, 0.8571, 0.4107, 0.8571, 0.4107, 0.8929, 0.375, 0.8929, 0.4107, 0.8571, 0.4464, 0.8571, 0.4464, 0.8929, 0.4107, 0.8929, 0.4464, 0.8571, 0.4821, 0.8571, 0.4821, 0.8929, 0.4464, 0.8929, 0.5179, 0.8571, 0.5536, 0.8571, 0.5536, 0.8929, 0.5179, 0.8929, 0.5893, 0.8571, 0.625, 0.8571, 0.625, 0.8929, 0.5893, 0.8929, 0.7321, 0.7143, 0.7679, 0.7143, 0.7679, 0.75, 0.7321, 0.75, 0.7321, 0.5, 0.7679, 0.5, 0.7679, 0.5357, 0.7321, 0.5357, 0.7321, 0.5357, 0.7679, 0.5357, 0.7679, 0.5714, 0.7321, 0.5714, 0.7321, 0.5714, 0.7679, 0.5714, 0.7679, 0.6071, 0.7321, 0.6071, 0.7321, 0.6071, 0.7679, 0.6071, 0.7679, 0.6429, 0.7321, 0.6429, 0.7321, 0.6429, 0.7679, 0.6429, 0.7679, 0.6786, 0.7321, 0.6786])
me_cube_005.materials.append(mat_box_out)
me_cube_005.materials.append(mat_inner)
me_cube_005.use_mirror_vertex_groups = False
me_cube_005.update()
me_cube_006 = bpy.data.meshes.new('Cube.006')
me_cube_006.from_pydata([(1.0, 1.0, 1.0), (1.0, 1.0, -1.0), (1.0, -1.0, 1.0), (1.0, -1.0, -1.0), (-1.0, 1.0, 1.0), (-1.0, 1.0, -1.0), (-1.0, -1.0, 1.0), (-1.0, -1.0, -1.0), (-1.0, 0.7143, -1.0), (-1.0, -0.7143, -1.0), (0.7143, 1.0, -1.0), (-0.7143, 1.0, -1.0), (1.0, 1.0, 0.7143), (1.0, 1.0, -0.7143), (-1.0, -1.0, -0.7143), (-1.0, -1.0, 0.7143), (1.0, -1.0, 0.7143), (1.0, -1.0, -0.7143), (-1.0, 1.0, 0.7143), (-1.0, 1.0, -0.7143), (0.7143, -1.0, 1.0), (-0.7143, -1.0, 1.0), (1.0, 0.7143, 1.0), (1.0, -0.7143, 1.0), (-0.7143, -1.0, -1.0), (0.7143, -1.0, -1.0), (-1.0, -0.7143, 1.0), (-1.0, 0.7143, 1.0), (-0.7143, 1.0, 1.0), (0.7143, 1.0, 1.0), (1.0, -0.7143, -1.0), (1.0, 0.7143, -1.0), (-0.7143, 1.0, -0.7143), (0.7143, 1.0, -0.7143), (-0.7143, 1.0, 0.7143), (0.7143, 1.0, 0.7143), (1.0, 0.7143, -0.7143), (1.0, -0.7143, -0.7143), (1.0, 0.7143, 0.7143), (1.0, -0.7143, 0.7143), (-0.7143, 0.7143, -1.0), (-0.7143, -0.7143, -1.0), (0.7143, 0.7143, -1.0), (0.7143, -0.7143, -1.0), (-1.0, -0.7143, -0.7143), (-1.0, 0.7143, -0.7143), (-1.0, -0.7143, 0.7143), (-1.0, 0.7143, 0.7143), (0.7143, -1.0, -0.7143), (-0.7143, -1.0, -0.7143), (0.7143, -1.0, 0.7143), (-0.7143, -1.0, 0.7143), (0.7143, 0.7143, 1.0), (0.7143, -0.7143, 1.0), (-0.7143, 0.7143, 1.0), (-0.7143, -0.7143, 1.0)], [], [(55, 26, 6, 21), (51, 21, 6, 15), (47, 27, 4, 18), (43, 30, 3, 25), (39, 23, 2, 16), (35, 29, 0, 12), (10, 33, 13, 1), (5, 19, 32, 11), (18, 4, 28, 34), (30, 37, 17, 3), (1, 13, 36, 31), (12, 0, 22, 38), (9, 41, 24, 7), (5, 11, 40, 8), (10, 1, 31, 42), (8, 45, 19, 5), (7, 14, 44, 9), (15, 6, 26, 46), (24, 49, 14, 7), (3, 17, 48, 25), (16, 2, 20, 50), (23, 53, 20, 2), (0, 29, 52, 22), (28, 4, 27, 54)])
_uv = me_cube_006.uv_layers.new(name='UVMap')
_uv.uv.foreach_set('vector', [0.8393, 0.7143, 0.875, 0.7143, 0.875, 0.75, 0.8393, 0.75, 0.5893, 0.9643, 0.625, 0.9643, 0.625, 1.0, 0.5893, 1.0, 0.5893, 0.2143, 0.625, 0.2143, 0.625, 0.25, 0.5893, 0.25, 0.3393, 0.7143, 0.375, 0.7143, 0.375, 0.75, 0.3393, 0.75, 0.5893, 0.7143, 0.625, 0.7143, 0.625, 0.75, 0.5893, 0.75, 0.5893, 0.4643, 0.625, 0.4643, 0.625, 0.5, 0.5893, 0.5, 0.375, 0.4643, 0.4107, 0.4643, 0.4107, 0.5, 0.375, 0.5, 0.375, 0.25, 0.4107, 0.25, 0.4107, 0.2857, 0.375, 0.2857, 0.5893, 0.25, 0.625, 0.25, 0.625, 0.2857, 0.5893, 0.2857, 0.375, 0.7143, 0.4107, 0.7143, 0.4107, 0.75, 0.375, 0.75, 0.375, 0.5, 0.4107, 0.5, 0.4107, 0.5357, 0.375, 0.5357, 0.5893, 0.5, 0.625, 0.5, 0.625, 0.5357, 0.5893, 0.5357, 0.125, 0.7143, 0.1607, 0.7143, 0.1607, 0.75, 0.125, 0.75, 0.125, 0.5, 0.1607, 0.5, 0.1607, 0.5357, 0.125, 0.5357, 0.3393, 0.5, 0.375, 0.5, 0.375, 0.5357, 0.3393, 0.5357, 0.375, 0.2143, 0.4107, 0.2143, 0.4107, 0.25, 0.375, 0.25, 0.375, 0.0, 0.4107, 0.0, 0.4107, 0.03571, 0.375, 0.03571, 0.5893, 0.0, 0.625, 0.0, 0.625, 0.03571, 0.5893, 0.03571, 0.375, 0.9643, 0.4107, 0.9643, 0.4107, 1.0, 0.375, 1.0, 0.375, 0.75, 0.4107, 0.75, 0.4107, 0.7857, 0.375, 0.7857, 0.5893, 0.75, 0.625, 0.75, 0.625, 0.7857, 0.5893, 0.7857, 0.625, 0.7143, 0.6607, 0.7143, 0.6607, 0.75, 0.625, 0.75, 0.625, 0.5, 0.6607, 0.5, 0.6607, 0.5357, 0.625, 0.5357, 0.8393, 0.5, 0.875, 0.5, 0.875, 0.5357, 0.8393, 0.5357])
me_cube_006.materials.append(mat_box_out)
me_cube_006.materials.append(mat_inner)
me_cube_006.use_mirror_vertex_groups = False
me_cube_006.update()
me_cube_007 = bpy.data.meshes.new('Cube.007')
me_cube_007.from_pydata([(-1.0, 0.1429, -1.0), (-1.0, -0.1429, -1.0), (1.0, 0.4286, 1.0), (1.0, 0.1429, 1.0), (-1.0, 0.1429, 1.0), (-1.0, 0.4286, 1.0), (1.0, -0.1429, -1.0), (1.0, 0.1429, -1.0), (1.0, 0.4286, -1.0), (1.0, 0.7143, -1.0), (1.0, 0.7143, -0.7143), (1.0, 0.4286, -0.7143), (1.0, 0.1429, -0.7143), (1.0, -0.1429, -0.7143), (1.0, 0.7143, -0.4286), (1.0, 0.4286, -0.4286), (1.0, 0.1429, -0.4286), (1.0, -0.1429, -0.4286), (1.0, 0.7143, -0.1429), (1.0, 0.4286, -0.1429), (1.0, 0.1429, -0.1429), (1.0, -0.1429, -0.1429), (1.0, 0.4286, 0.1429), (1.0, 0.1429, 0.1429), (1.0, -0.1429, 0.1429), (1.0, 0.4286, 0.4286), (1.0, 0.1429, 0.4286), (1.0, -0.1429, 0.4286), (1.0, 0.4286, 0.7143), (1.0, 0.1429, 0.7143), (-0.7143, 0.7143, -1.0), (-0.7143, 0.4286, -1.0), (-0.7143, 0.1429, -1.0), (-0.7143, -0.1429, -1.0), (-0.4286, 0.7143, -1.0), (-0.4286, 0.4286, -1.0), (-0.4286, 0.1429, -1.0), (-0.4286, -0.1429, -1.0), (-0.1429, 0.7143, -1.0), (-0.1429, 0.4286, -1.0), (0.1429, 0.1429, -1.0), (0.1429, -0.1429, -1.0), (0.4286, 0.1429, -1.0), (0.4286, -0.1429, -1.0), (0.7143, 0.7143, -1.0), (0.7143, 0.4286, -1.0), (0.7143, 0.1429, -1.0), (0.7143, -0.1429, -1.0), (-1.0, -0.1429, -0.7143), (-1.0, 0.1429, -0.7143), (-1.0, 0.4286, -0.7143), (-1.0, -0.1429, -0.4286), (-1.0, 0.1429, -0.4286), (-1.0, 0.4286, -0.4286), (-1.0, 0.1429, 0.1429), (-1.0, 0.4286, 0.1429), (-1.0, 0.1429, 0.4286), (-1.0, 0.4286, 0.4286), (-1.0, 0.1429, 0.7143), (-1.0, 0.4286, 0.7143), (-0.4286, 0.4286, 1.0), (-0.4286, 0.1429, 1.0), (-0.4286, -0.1429, 1.0), (-0.7143, 0.4286, 1.0), (-0.7143, 0.1429, 1.0), (-0.7143, -0.1429, 1.0)], [], [(9, 10, 11, 8), (7, 12, 13, 6), (10, 14, 15, 11), (12, 16, 17, 13), (14, 18, 19, 15), (15, 19, 20, 16), (16, 20, 21, 17), (22, 25, 26, 23), (23, 26, 27, 24), (28, 2, 3, 29), (0, 32, 33, 1), (30, 34, 35, 31), (31, 35, 36, 32), (32, 36, 37, 33), (34, 38, 39, 35), (40, 42, 43, 41), (44, 9, 8, 45), (46, 7, 6, 47), (1, 48, 49, 0), (48, 51, 52, 49), (49, 52, 53, 50), (54, 56, 57, 55), (58, 4, 5, 59), (60, 63, 64, 61), (61, 64, 65, 62), (63, 5, 4, 64)])
_uv = me_cube_007.uv_layers.new(name='UVMap')
_uv.uv.foreach_set('vector', [0.375, 0.5357, 0.4107, 0.5357, 0.4107, 0.5714, 0.375, 0.5714, 0.375, 0.6071, 0.4107, 0.6071, 0.4107, 0.6429, 0.375, 0.6429, 0.4107, 0.5357, 0.4464, 0.5357, 0.4464, 0.5714, 0.4107, 0.5714, 0.4107, 0.6071, 0.4464, 0.6071, 0.4464, 0.6429, 0.4107, 0.6429, 0.4464, 0.5357, 0.4821, 0.5357, 0.4821, 0.5714, 0.4464, 0.5714, 0.4464, 0.5714, 0.4821, 0.5714, 0.4821, 0.6071, 0.4464, 0.6071, 0.4464, 0.6071, 0.4821, 0.6071, 0.4821, 0.6429, 0.4464, 0.6429, 0.5179, 0.5714, 0.5536, 0.5714, 0.5536, 0.6071, 0.5179, 0.6071, 0.5179, 0.6071, 0.5536, 0.6071, 0.5536, 0.6429, 0.5179, 0.6429, 0.5893, 0.5714, 0.625, 0.5714, 0.625, 0.6071, 0.5893, 0.6071, 0.125, 0.6071, 0.1607, 0.6071, 0.1607, 0.6429, 0.125, 0.6429, 0.1607, 0.5357, 0.1964, 0.5357, 0.1964, 0.5714, 0.1607, 0.5714, 0.1607, 0.5714, 0.1964, 0.5714, 0.1964, 0.6071, 0.1607, 0.6071, 0.1607, 0.6071, 0.1964, 0.6071, 0.1964, 0.6429, 0.1607, 0.6429, 0.1964, 0.5357, 0.2321, 0.5357, 0.2321, 0.5714, 0.1964, 0.5714, 0.2679, 0.6071, 0.3036, 0.6071, 0.3036, 0.6429, 0.2679, 0.6429, 0.3393, 0.5357, 0.375, 0.5357, 0.375, 0.5714, 0.3393, 0.5714, 0.3393, 0.6071, 0.375, 0.6071, 0.375, 0.6429, 0.3393, 0.6429, 0.375, 0.1071, 0.4107, 0.1071, 0.4107, 0.1429, 0.375, 0.1429, 0.4107, 0.1071, 0.4464, 0.1071, 0.4464, 0.1429, 0.4107, 0.1429, 0.4107, 0.1429, 0.4464, 0.1429, 0.4464, 0.1786, 0.4107, 0.1786, 0.5179, 0.1429, 0.5536, 0.1429, 0.5536, 0.1786, 0.5179, 0.1786, 0.5893, 0.1429, 0.625, 0.1429, 0.625, 0.1786, 0.5893, 0.1786, 0.8036, 0.5714, 0.8393, 0.5714, 0.8393, 0.6071, 0.8036, 0.6071, 0.8036, 0.6071, 0.8393, 0.6071, 0.8393, 0.6429, 0.8036, 0.6429, 0.8393, 0.5714, 0.875, 0.5714, 0.875, 0.6071, 0.8393, 0.6071])
me_cube_007.materials.append(mat_box_out)
me_cube_007.use_mirror_vertex_groups = False
me_cube_007.update()
me_cube_008 = bpy.data.meshes.new('Cube.008')
me_cube_008.from_pydata([(-1.0, -1.0, -1.0), (-1.0, -1.0, 1.0), (-1.0, 1.0, -1.0), (-1.0, 1.0, 1.0), (1.0, -1.0, -1.0), (1.0, -1.0, 1.0), (1.0, 1.0, -1.0), (1.0, 1.0, 1.0)], [], [(0, 1, 3, 2), (2, 3, 7, 6), (6, 7, 5, 4), (4, 5, 1, 0), (2, 6, 4, 0), (7, 3, 1, 5)])
_uv = me_cube_008.uv_layers.new(name='UVMap')
_uv.uv.foreach_set('vector', [0.375, 0.0, 0.625, 0.0, 0.625, 0.25, 0.375, 0.25, 0.375, 0.25, 0.625, 0.25, 0.625, 0.5, 0.375, 0.5, 0.375, 0.5, 0.625, 0.5, 0.625, 0.75, 0.375, 0.75, 0.375, 0.75, 0.625, 0.75, 0.625, 1.0, 0.375, 1.0, 0.125, 0.5, 0.375, 0.5, 0.375, 0.75, 0.125, 0.75, 0.625, 0.5, 0.875, 0.5, 0.875, 0.75, 0.625, 0.75])
me_cube_008.materials.append(mat_inner_001)
me_cube_008.update()

# ---- objects
ob_cube = bpy.data.objects.new('Cube', me_cube)
ob_light = bpy.data.objects.new('Light', light_light)
ob_camera = bpy.data.objects.new('Camera', cam_camera)
ob_cube_001 = bpy.data.objects.new('Cube.001', me_cube_001)
ob_cube_002 = bpy.data.objects.new('Cube.002', me_cube_002)
ob_cube_003 = bpy.data.objects.new('Cube.003', me_cube_003)
ob_cube_004 = bpy.data.objects.new('Cube.004', me_cube_004)
ob_cube_005 = bpy.data.objects.new('Cube.005', me_cube_005)
ob_cube_006 = bpy.data.objects.new('Cube.006', me_cube_006)
ob_cube_007 = bpy.data.objects.new('Cube.007', me_cube_007)
ob_cube_008 = bpy.data.objects.new('Cube.008', me_cube_008)

# ---- transforms, parenting, visibility, modifiers, constraints
ob_cube.location = (0.0, 0.0, 0.0)
ob_cube.rotation_euler = (0.8602, 0.5262, 0.7345)
ob_cube.scale = (1.036, 1.036, 1.036)
ob_cube.lock_rotations_4d = False
ob_cube.empty_display_type = 'ARROWS'
ob_cube.lineart.crease_threshold = 0.0
_m = ob_cube.modifiers.new('Solidify', 'SOLIDIFY')
_m.thickness = 0.09
_m.material_offset = 1
ob_light.location = (4.076, 1.005, 5.904)
ob_light.rotation_euler = (0.6503, 0.05522, 1.866)
ob_light.lock_rotations_4d = False
ob_light.empty_display_type = 'ARROWS'
ob_light.color = (0.0, 0.0, 0.0, 0.0)
ob_light.lineart.crease_threshold = 0.0
ob_camera.location = (7.359, -6.926, 4.958)
ob_camera.rotation_euler = (1.109, -0.0, 0.8149)
ob_camera.lock_rotations_4d = False
ob_camera.empty_display_type = 'ARROWS'
ob_camera.color = (0.0, 0.0, 0.0, 0.0)
ob_camera.display_type = 'WIRE'
ob_camera.lineart.crease_threshold = 0.0
ob_cube_001.location = (0.0, 0.0, 0.0)
ob_cube_001.rotation_euler = (0.0, 0.5764, 0.0)
ob_cube_001.scale = (0.9159, 0.9159, 0.9159)
ob_cube_001.lock_rotations_4d = False
ob_cube_001.empty_display_type = 'ARROWS'
ob_cube_001.lineart.crease_threshold = 0.0
_m = ob_cube_001.modifiers.new('Solidify', 'SOLIDIFY')
_m.thickness = 0.07
_m.material_offset = 1
ob_cube_002.location = (0.0, 0.0, 0.0)
ob_cube_002.rotation_euler = (0.528, 0.523, 0.0)
ob_cube_002.lock_rotations_4d = False
ob_cube_002.empty_display_type = 'ARROWS'
ob_cube_002.lineart.crease_threshold = 0.0
_m = ob_cube_002.modifiers.new('Solidify', 'SOLIDIFY')
_m.thickness = 0.08
_m.material_offset = 1
ob_cube_003.location = (0.0, 0.0, 0.0)
ob_cube_003.scale = (0.9026, 0.9026, 0.9026)
ob_cube_003.lock_rotations_4d = False
ob_cube_003.empty_display_type = 'ARROWS'
ob_cube_003.lineart.crease_threshold = 0.0
_m = ob_cube_003.modifiers.new('Solidify', 'SOLIDIFY')
_m.thickness = 0.08
_m.material_offset = 1
ob_cube_004.location = (0.0, 0.0, 0.0)
ob_cube_004.rotation_euler = (0.0, -0.0, 1.729)
ob_cube_004.scale = (1.116, 1.116, 1.116)
ob_cube_004.lock_rotations_4d = False
ob_cube_004.empty_display_type = 'ARROWS'
ob_cube_004.lineart.crease_threshold = 0.0
_m = ob_cube_004.modifiers.new('Solidify', 'SOLIDIFY')
_m.thickness = 0.1
_m.material_offset = 2
ob_cube_005.location = (0.0, 0.0, 0.0)
ob_cube_005.scale = (1.141, 1.141, 1.141)
ob_cube_005.lock_rotations_4d = False
ob_cube_005.empty_display_type = 'ARROWS'
ob_cube_005.lineart.crease_threshold = 0.0
_m = ob_cube_005.modifiers.new('Solidify', 'SOLIDIFY')
_m.thickness = 0.07
_m.material_offset = 1
ob_cube_006.location = (0.0, 0.0, 0.0)
ob_cube_006.rotation_euler = (0.0, 0.5764, 0.0)
ob_cube_006.scale = (1.064, 1.064, 1.064)
ob_cube_006.lock_rotations_4d = False
ob_cube_006.empty_display_type = 'ARROWS'
ob_cube_006.lineart.crease_threshold = 0.0
_m = ob_cube_006.modifiers.new('Solidify', 'SOLIDIFY')
_m.thickness = 0.1
_m.material_offset = 1
ob_cube_007.location = (0.0, 0.0, 0.0)
ob_cube_007.rotation_euler = (1.021, 0.2794, 0.82)
ob_cube_007.scale = (0.9213, 0.9213, 0.9213)
ob_cube_007.lock_rotations_4d = False
ob_cube_007.empty_display_type = 'ARROWS'
ob_cube_007.lineart.crease_threshold = 0.0
_m = ob_cube_007.modifiers.new('Solidify', 'SOLIDIFY')
_m.thickness = 0.09
ob_cube_008.location = (0.0, 0.0, 0.0)
ob_cube_008.rotation_euler = (0.1294, 0.5114, 0.0)
ob_cube_008.scale = (0.3565, 0.3565, 0.3565)

# ---- collection membership
col_collection.objects.link(ob_cube)
col_collection.objects.link(ob_light)
col_collection.objects.link(ob_camera)
col_collection.objects.link(ob_cube_001)
col_collection.objects.link(ob_cube_002)
col_collection.objects.link(ob_cube_003)
col_collection.objects.link(ob_cube_004)
col_collection.objects.link(ob_cube_005)
col_collection.objects.link(ob_cube_006)
col_collection.objects.link(ob_cube_007)
col_collection.objects.link(ob_cube_008)

# ---- scene / render settings (as saved in the file)
scene.camera = ob_camera
scene.frame_start = 1; scene.frame_end = 250; scene.frame_set(164)
scene.render.engine = 'BLENDER_EEVEE_NEXT'
scene.cycles.sampling_pattern = 'TABULATED_SOBOL'
scene.view_settings.view_transform = 'Filmic'
bpy.context.view_layer.update()
